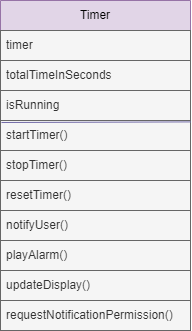

The diagram above was exported from draw.io. Its source (the exported page's mxGraphModel, read from the mxfile embedded in the PNG):
<mxGraphModel dx="1195" dy="615" grid="1" gridSize="10" guides="1" tooltips="1" connect="1" arrows="1" fold="1" page="1" pageScale="1" pageWidth="850" pageHeight="1100" math="0" shadow="0">
  <root>
    <mxCell id="0" />
    <mxCell id="1" parent="0" />
    <mxCell id="hBvECbhsjLUnMM8BJen1-1" value="Timer" style="swimlane;fontStyle=0;childLayout=stackLayout;horizontal=1;startSize=30;horizontalStack=0;resizeParent=1;resizeParentMax=0;resizeLast=0;collapsible=1;marginBottom=0;whiteSpace=wrap;html=1;swimlaneLine=1;labelBackgroundColor=none;fillColor=#e1d5e7;strokeColor=#9673a6;" vertex="1" parent="1">
      <mxGeometry x="170" y="290" width="190" height="330" as="geometry" />
    </mxCell>
    <mxCell id="hBvECbhsjLUnMM8BJen1-2" value="timer" style="text;align=left;verticalAlign=middle;spacingLeft=4;spacingRight=4;overflow=hidden;points=[[0,0.5],[1,0.5]];portConstraint=eastwest;rotatable=0;whiteSpace=wrap;html=1;swimlaneLine=1;labelBackgroundColor=none;fillColor=#f5f5f5;fontColor=#333333;strokeColor=#666666;" vertex="1" parent="hBvECbhsjLUnMM8BJen1-1">
      <mxGeometry y="30" width="190" height="30" as="geometry" />
    </mxCell>
    <mxCell id="hBvECbhsjLUnMM8BJen1-3" value="totalTimeInSeconds" style="text;align=left;verticalAlign=middle;spacingLeft=4;spacingRight=4;overflow=hidden;points=[[0,0.5],[1,0.5]];portConstraint=eastwest;rotatable=0;whiteSpace=wrap;html=1;swimlaneLine=1;labelBackgroundColor=none;fillColor=#f5f5f5;fontColor=#333333;strokeColor=#666666;" vertex="1" parent="hBvECbhsjLUnMM8BJen1-1">
      <mxGeometry y="60" width="190" height="30" as="geometry" />
    </mxCell>
    <mxCell id="hBvECbhsjLUnMM8BJen1-4" value="isRunning        " style="text;align=left;verticalAlign=middle;spacingLeft=4;spacingRight=4;overflow=hidden;points=[[0,0.5],[1,0.5]];portConstraint=eastwest;rotatable=0;whiteSpace=wrap;html=1;swimlaneLine=1;labelBackgroundColor=none;fillColor=#f5f5f5;fontColor=#333333;strokeColor=#666666;" vertex="1" parent="hBvECbhsjLUnMM8BJen1-1">
      <mxGeometry y="90" width="190" height="30" as="geometry" />
    </mxCell>
    <mxCell id="hBvECbhsjLUnMM8BJen1-16" value="&lt;span class=&quot;hljs-built_in&quot;&gt;startTimer&lt;/span&gt;()" style="text;align=left;verticalAlign=middle;spacingLeft=4;spacingRight=4;overflow=hidden;points=[[0,0.5],[1,0.5]];portConstraint=eastwest;rotatable=0;whiteSpace=wrap;html=1;swimlaneLine=1;labelBackgroundColor=none;fillColor=#f5f5f5;fontColor=#333333;strokeColor=#666666;" vertex="1" parent="hBvECbhsjLUnMM8BJen1-1">
      <mxGeometry y="120" width="190" height="30" as="geometry" />
    </mxCell>
    <mxCell id="hBvECbhsjLUnMM8BJen1-17" value="&lt;span class=&quot;hljs-built_in&quot;&gt;stopTimer&lt;/span&gt;()" style="text;align=left;verticalAlign=middle;spacingLeft=4;spacingRight=4;overflow=hidden;points=[[0,0.5],[1,0.5]];portConstraint=eastwest;rotatable=0;whiteSpace=wrap;html=1;swimlaneLine=1;labelBackgroundColor=none;fillColor=#f5f5f5;fontColor=#333333;strokeColor=#666666;" vertex="1" parent="hBvECbhsjLUnMM8BJen1-1">
      <mxGeometry y="150" width="190" height="30" as="geometry" />
    </mxCell>
    <mxCell id="hBvECbhsjLUnMM8BJen1-18" value="&lt;span class=&quot;hljs-built_in&quot;&gt;resetTimer&lt;/span&gt;()" style="text;align=left;verticalAlign=middle;spacingLeft=4;spacingRight=4;overflow=hidden;points=[[0,0.5],[1,0.5]];portConstraint=eastwest;rotatable=0;whiteSpace=wrap;html=1;swimlaneLine=1;labelBackgroundColor=none;fillColor=#f5f5f5;fontColor=#333333;strokeColor=#666666;" vertex="1" parent="hBvECbhsjLUnMM8BJen1-1">
      <mxGeometry y="180" width="190" height="30" as="geometry" />
    </mxCell>
    <mxCell id="hBvECbhsjLUnMM8BJen1-19" value="&lt;span class=&quot;hljs-built_in&quot;&gt;notifyUser&lt;/span&gt;()" style="text;align=left;verticalAlign=middle;spacingLeft=4;spacingRight=4;overflow=hidden;points=[[0,0.5],[1,0.5]];portConstraint=eastwest;rotatable=0;whiteSpace=wrap;html=1;swimlaneLine=1;labelBackgroundColor=none;fillColor=#f5f5f5;fontColor=#333333;strokeColor=#666666;" vertex="1" parent="hBvECbhsjLUnMM8BJen1-1">
      <mxGeometry y="210" width="190" height="30" as="geometry" />
    </mxCell>
    <mxCell id="hBvECbhsjLUnMM8BJen1-20" value="&lt;span class=&quot;hljs-built_in&quot;&gt;playAlarm&lt;/span&gt;()&amp;nbsp;" style="text;align=left;verticalAlign=middle;spacingLeft=4;spacingRight=4;overflow=hidden;points=[[0,0.5],[1,0.5]];portConstraint=eastwest;rotatable=0;whiteSpace=wrap;html=1;swimlaneLine=1;labelBackgroundColor=none;fillColor=#f5f5f5;fontColor=#333333;strokeColor=#666666;" vertex="1" parent="hBvECbhsjLUnMM8BJen1-1">
      <mxGeometry y="240" width="190" height="30" as="geometry" />
    </mxCell>
    <mxCell id="hBvECbhsjLUnMM8BJen1-21" value="&lt;span class=&quot;hljs-built_in&quot;&gt;updateDisplay&lt;/span&gt;()" style="text;align=left;verticalAlign=middle;spacingLeft=4;spacingRight=4;overflow=hidden;points=[[0,0.5],[1,0.5]];portConstraint=eastwest;rotatable=0;whiteSpace=wrap;html=1;swimlaneLine=1;labelBackgroundColor=none;fillColor=#f5f5f5;fontColor=#333333;strokeColor=#666666;" vertex="1" parent="hBvECbhsjLUnMM8BJen1-1">
      <mxGeometry y="270" width="190" height="30" as="geometry" />
    </mxCell>
    <mxCell id="hBvECbhsjLUnMM8BJen1-22" value="&lt;span class=&quot;hljs-built_in&quot;&gt;requestNotificationPermission&lt;/span&gt;()&amp;nbsp;" style="text;align=left;verticalAlign=middle;spacingLeft=4;spacingRight=4;overflow=hidden;points=[[0,0.5],[1,0.5]];portConstraint=eastwest;rotatable=0;whiteSpace=wrap;html=1;swimlaneLine=1;labelBackgroundColor=none;fillColor=#f5f5f5;fontColor=#333333;strokeColor=#666666;" vertex="1" parent="hBvECbhsjLUnMM8BJen1-1">
      <mxGeometry y="300" width="190" height="30" as="geometry" />
    </mxCell>
    <mxCell id="hBvECbhsjLUnMM8BJen1-23" value="" style="endArrow=none;html=1;rounded=0;exitX=0.005;exitY=1.067;exitDx=0;exitDy=0;exitPerimeter=0;entryX=1;entryY=0.047;entryDx=0;entryDy=0;entryPerimeter=0;swimlaneLine=1;labelBackgroundColor=none;strokeColor=#736CA8;fontColor=default;" edge="1" parent="hBvECbhsjLUnMM8BJen1-1" source="hBvECbhsjLUnMM8BJen1-4" target="hBvECbhsjLUnMM8BJen1-16">
      <mxGeometry width="50" height="50" relative="1" as="geometry">
        <mxPoint x="-20" y="120" as="sourcePoint" />
        <mxPoint x="192" y="120" as="targetPoint" />
      </mxGeometry>
    </mxCell>
  </root>
</mxGraphModel>